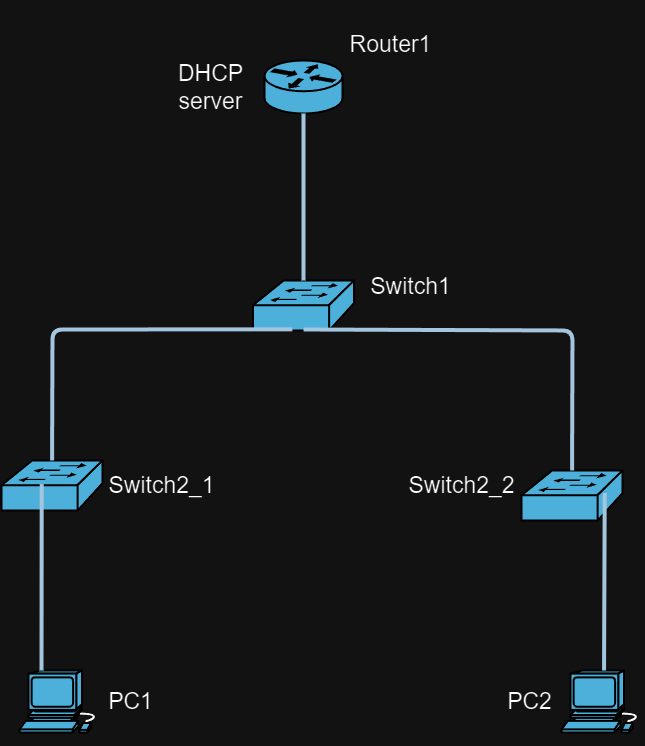

The diagram above was exported from draw.io. Its source (the exported page's mxGraphModel, read from the mxfile embedded in the PNG):
<mxGraphModel dx="1379" dy="1188" grid="1" gridSize="10" guides="1" tooltips="1" connect="1" arrows="1" fold="1" page="1" pageScale="1" pageWidth="827" pageHeight="1169" background="none" math="0" shadow="0">
  <root>
    <mxCell id="0" />
    <mxCell id="1" parent="0" />
    <mxCell id="2096" value="" style="shape=mxgraph.cisco.computers_and_peripherals.workstation;html=1;dashed=0;fillColor=#10739E;strokeColor=#ffffff;strokeWidth=2;verticalLabelPosition=bottom;verticalAlign=top;fontFamily=Helvetica;fontSize=36;fontColor=#FFB366" parent="1" vertex="1">
      <mxGeometry x="898" y="680" width="83" height="62" as="geometry" />
    </mxCell>
    <mxCell id="2114" value="" style="shape=mxgraph.cisco.switches.workgroup_switch;html=1;dashed=0;fillColor=#10739E;strokeColor=#ffffff;strokeWidth=2;verticalLabelPosition=bottom;verticalAlign=top;fontFamily=Helvetica;fontSize=36;fontColor=#FFB366" parent="1" vertex="1">
      <mxGeometry x="880" y="470" width="101" height="50" as="geometry" />
    </mxCell>
    <mxCell id="2115" value="" style="shape=mxgraph.cisco.switches.workgroup_switch;html=1;dashed=0;fillColor=#10739E;strokeColor=#ffffff;strokeWidth=2;verticalLabelPosition=bottom;verticalAlign=top;fontFamily=Helvetica;fontSize=36;fontColor=#FFB366" parent="1" vertex="1">
      <mxGeometry x="1131.5" y="290" width="101" height="50" as="geometry" />
    </mxCell>
    <mxCell id="2116" value="" style="shape=mxgraph.cisco.switches.workgroup_switch;html=1;dashed=0;fillColor=#10739E;strokeColor=#ffffff;strokeWidth=2;verticalLabelPosition=bottom;verticalAlign=top;fontFamily=Helvetica;fontSize=36;fontColor=#FFB366" parent="1" vertex="1">
      <mxGeometry x="1400" y="480" width="101" height="50" as="geometry" />
    </mxCell>
    <object label="" id="2138">
      <mxCell style="shape=mxgraph.cisco.routers.router;html=1;dashed=0;fillColor=#10739E;strokeColor=#ffffff;strokeWidth=2;verticalLabelPosition=bottom;verticalAlign=top;fontFamily=Helvetica;fontSize=35;fontColor=default;" parent="1" vertex="1">
        <mxGeometry x="1143" y="70" width="78" height="53" as="geometry" />
      </mxCell>
    </object>
    <mxCell id="2161" value="" style="edgeStyle=elbowEdgeStyle;elbow=horizontal;endArrow=none;html=1;strokeColor=#23445D;endFill=0;strokeWidth=4;rounded=1;exitX=0.398;exitY=0.471;exitDx=0;exitDy=0;exitPerimeter=0;" parent="1" target="2096" edge="1" source="2114">
      <mxGeometry width="100" height="100" relative="1" as="geometry">
        <mxPoint x="1060" y="624.7" as="sourcePoint" />
        <mxPoint x="96.30555555555554" y="156.25" as="targetPoint" />
        <Array as="points">
          <mxPoint x="920" y="480" />
        </Array>
      </mxGeometry>
    </mxCell>
    <mxCell id="2172" style="edgeStyle=none;rounded=1;html=1;strokeColor=#23445D;endArrow=none;endFill=0;strokeWidth=4;exitX=0.39;exitY=0.977;exitDx=0;exitDy=0;exitPerimeter=0;" parent="1" source="2115" target="2114" edge="1">
      <mxGeometry relative="1" as="geometry">
        <Array as="points">
          <mxPoint x="931" y="339" />
        </Array>
      </mxGeometry>
    </mxCell>
    <mxCell id="2173" style="edgeStyle=none;rounded=1;html=1;strokeColor=#23445D;endArrow=none;endFill=0;strokeWidth=4;exitX=0.5;exitY=0.98;exitDx=0;exitDy=0;exitPerimeter=0;" parent="1" source="2115" target="2116" edge="1">
      <mxGeometry relative="1" as="geometry">
        <Array as="points">
          <mxPoint x="1451" y="340" />
        </Array>
      </mxGeometry>
    </mxCell>
    <mxCell id="2175" style="edgeStyle=none;rounded=1;html=1;strokeColor=#23445D;endArrow=none;endFill=0;strokeWidth=4;exitX=0.5;exitY=1;exitDx=0;exitDy=0;exitPerimeter=0;" parent="1" source="2138" target="2115" edge="1">
      <mxGeometry relative="1" as="geometry" />
    </mxCell>
    <mxCell id="PBcu1xyfOd3klQbmD5s6-2262" value="" style="shape=mxgraph.cisco.computers_and_peripherals.workstation;html=1;dashed=0;fillColor=#10739E;strokeColor=#ffffff;strokeWidth=2;verticalLabelPosition=bottom;verticalAlign=top;fontFamily=Helvetica;fontSize=36;fontColor=#FFB366" vertex="1" parent="1">
      <mxGeometry x="1440" y="680" width="83" height="62" as="geometry" />
    </mxCell>
    <mxCell id="PBcu1xyfOd3klQbmD5s6-2263" value="" style="edgeStyle=elbowEdgeStyle;elbow=horizontal;endArrow=none;html=1;strokeColor=#23445D;endFill=0;strokeWidth=4;rounded=1;exitX=0.824;exitY=0.45;exitDx=0;exitDy=0;exitPerimeter=0;" edge="1" parent="1" target="PBcu1xyfOd3klQbmD5s6-2262" source="2116">
      <mxGeometry width="100" height="100" relative="1" as="geometry">
        <mxPoint x="1500" y="73" as="sourcePoint" />
        <mxPoint x="747.2255555555555" y="85" as="targetPoint" />
      </mxGeometry>
    </mxCell>
    <mxCell id="PBcu1xyfOd3klQbmD5s6-2266" value="&lt;font style=&quot;font-size: 23px;&quot;&gt;Router1&lt;/font&gt;" style="text;html=1;align=center;verticalAlign=middle;whiteSpace=wrap;rounded=0;" vertex="1" parent="1">
      <mxGeometry x="1210" y="10" width="119" height="88.5" as="geometry" />
    </mxCell>
    <mxCell id="PBcu1xyfOd3klQbmD5s6-2267" value="&lt;span style=&quot;font-size: 23px;&quot;&gt;Switch1&lt;/span&gt;" style="text;html=1;align=center;verticalAlign=middle;whiteSpace=wrap;rounded=0;" vertex="1" parent="1">
      <mxGeometry x="1230" y="251.5" width="119" height="88.5" as="geometry" />
    </mxCell>
    <mxCell id="PBcu1xyfOd3klQbmD5s6-2268" value="&lt;font style=&quot;font-size: 23px;&quot;&gt;Switch2_1&lt;/font&gt;" style="text;html=1;align=center;verticalAlign=middle;whiteSpace=wrap;rounded=0;" vertex="1" parent="1">
      <mxGeometry x="981" y="450.75" width="119" height="88.5" as="geometry" />
    </mxCell>
    <mxCell id="PBcu1xyfOd3klQbmD5s6-2269" value="&lt;font style=&quot;font-size: 23px;&quot;&gt;Switch2_2&lt;/font&gt;" style="text;html=1;align=center;verticalAlign=middle;whiteSpace=wrap;rounded=0;" vertex="1" parent="1">
      <mxGeometry x="1281" y="450.75" width="119" height="88.5" as="geometry" />
    </mxCell>
    <mxCell id="PBcu1xyfOd3klQbmD5s6-2270" value="&lt;font style=&quot;font-size: 23px;&quot;&gt;PC1&lt;/font&gt;" style="text;html=1;align=center;verticalAlign=middle;whiteSpace=wrap;rounded=0;" vertex="1" parent="1">
      <mxGeometry x="950" y="666.75" width="119" height="88.5" as="geometry" />
    </mxCell>
    <mxCell id="PBcu1xyfOd3klQbmD5s6-2271" value="&lt;font style=&quot;font-size: 23px;&quot;&gt;PC2&lt;/font&gt;" style="text;html=1;align=center;verticalAlign=middle;whiteSpace=wrap;rounded=0;" vertex="1" parent="1">
      <mxGeometry x="1349" y="666.75" width="119" height="88.5" as="geometry" />
    </mxCell>
    <mxCell id="PBcu1xyfOd3klQbmD5s6-2272" value="&lt;span style=&quot;font-size: 23px;&quot;&gt;DHCP server&lt;/span&gt;" style="text;html=1;align=center;verticalAlign=middle;whiteSpace=wrap;rounded=0;" vertex="1" parent="1">
      <mxGeometry x="1030" y="52.25" width="119" height="88.5" as="geometry" />
    </mxCell>
  </root>
</mxGraphModel>